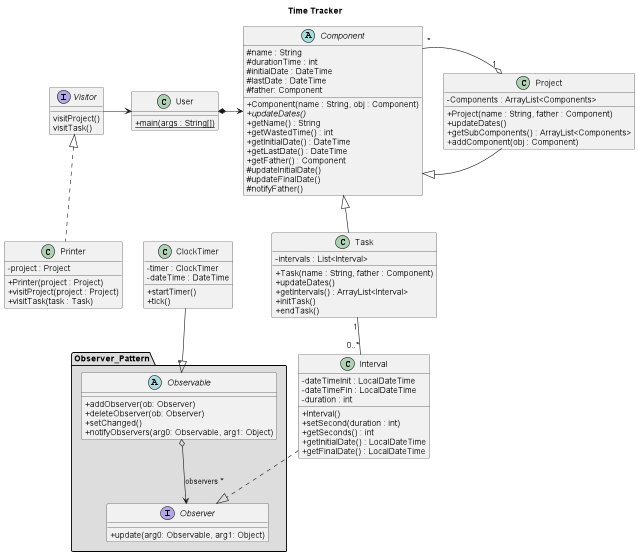

The diagram above was rendered by PlantUML. Its source (embedded in the PNG):
@startuml
skinparam classAttributeIconSize 0

title "Time Tracker"

class User{
+{static} main(args : String[])
}

interface Visitor {
visitProject()
visitTask()
}

class Printer implements Visitor{
- project : Project
+ Printer(project : Project)
+ visitProject(project : Project)
+ visitTask(task : Task)
}

class Task extends Component{
- intervals : List<Interval>
+ Task(name : String, father : Component)
+ updateDates()
+ getIntervals() : ArrayList<Interval>
+ initTask()
+ endTask()
}

class Project extends Component {
- Components : ArrayList<Components>
+ Project(name : String, father : Component)
+ updateDates()
+ getSubComponents() : ArrayList<Components>
+ addComponent(obj : Component)
}

package "Observer_Pattern" #DDDDDD{
    Observable o--> Observer : observers *
}

abstract class Observable{
+ addObserver(ob: Observer)
+ deleteObserver(ob: Observer)
+setChanged()
+notifyObservers(arg0: Observable, arg1: Object)
}

interface Observer{
+update(arg0: Observable, arg1: Object)
}

class ClockTimer{
- timer : ClockTimer
- dateTime : DateTime
+ startTimer()
+ tick()
}

abstract class Component{
# name : String
# durationTime : int
# initialDate : DateTime
# lastDate : DateTime
# father: Component
+ Component(name : String, obj : Component)
+ {abstract} updateDates()
+ getName() : String
+ getWastedTime() : int
+ getInitialDate() : DateTime
+ getLastDate() : DateTime
+ getFather() : Component
# updateInitialDate()
# updateFinalDate()
# notifyFather()
}

class Interval {
- dateTimeInit : LocalDateTime
- dateTimeFin : LocalDateTime
- duration : int
+ Interval()
+ setSecond(duration : int)
+ getSeconds() : int
+ getInitialDate() : LocalDateTime
+ getFinalDate() : LocalDateTime
}




User *-right-> Component
'Project "1"-left-"0..*" Project
Project "1" o- "*" Component
Visitor -right-> User
Task "1"--"0..*" Interval
Interval ..|> Observer
ClockTimer --|> "*" Observable


@enduml